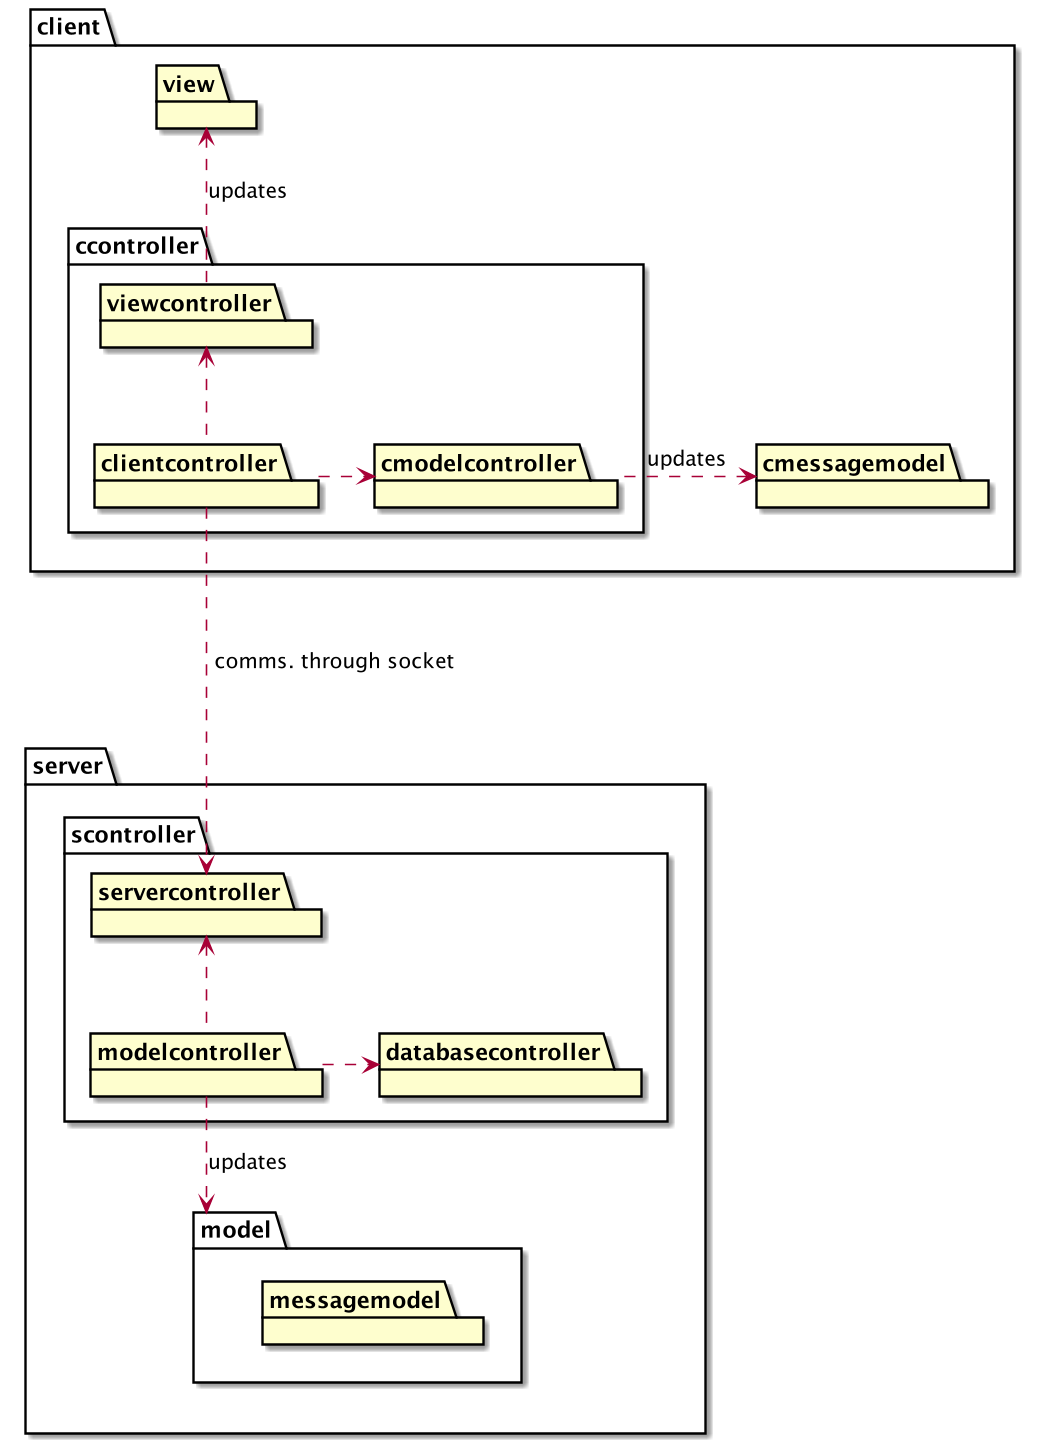

The diagram above was rendered by PlantUML. Its source (embedded in the PNG):
@startuml
skinparam classAttributeIconSize 0

package client {
    package view
    package ccontroller {
        package clientcontroller
        package viewcontroller
        package cmodelcontroller
    }
    package cmessagemodel
}

package server {
    package scontroller {
        package servercontroller
        package modelcontroller
        package databasecontroller
    }
    package model {
        package messagemodel
    }
}

view <.. viewcontroller : updates
cmessagemodel <. cmodelcontroller : updates
viewcontroller <.. clientcontroller 
clientcontroller .> cmodelcontroller

clientcontroller ...> servercontroller : " comms. through socket"

servercontroller <.. modelcontroller
modelcontroller .> databasecontroller
modelcontroller ..> model : updates

hide members
@enduml